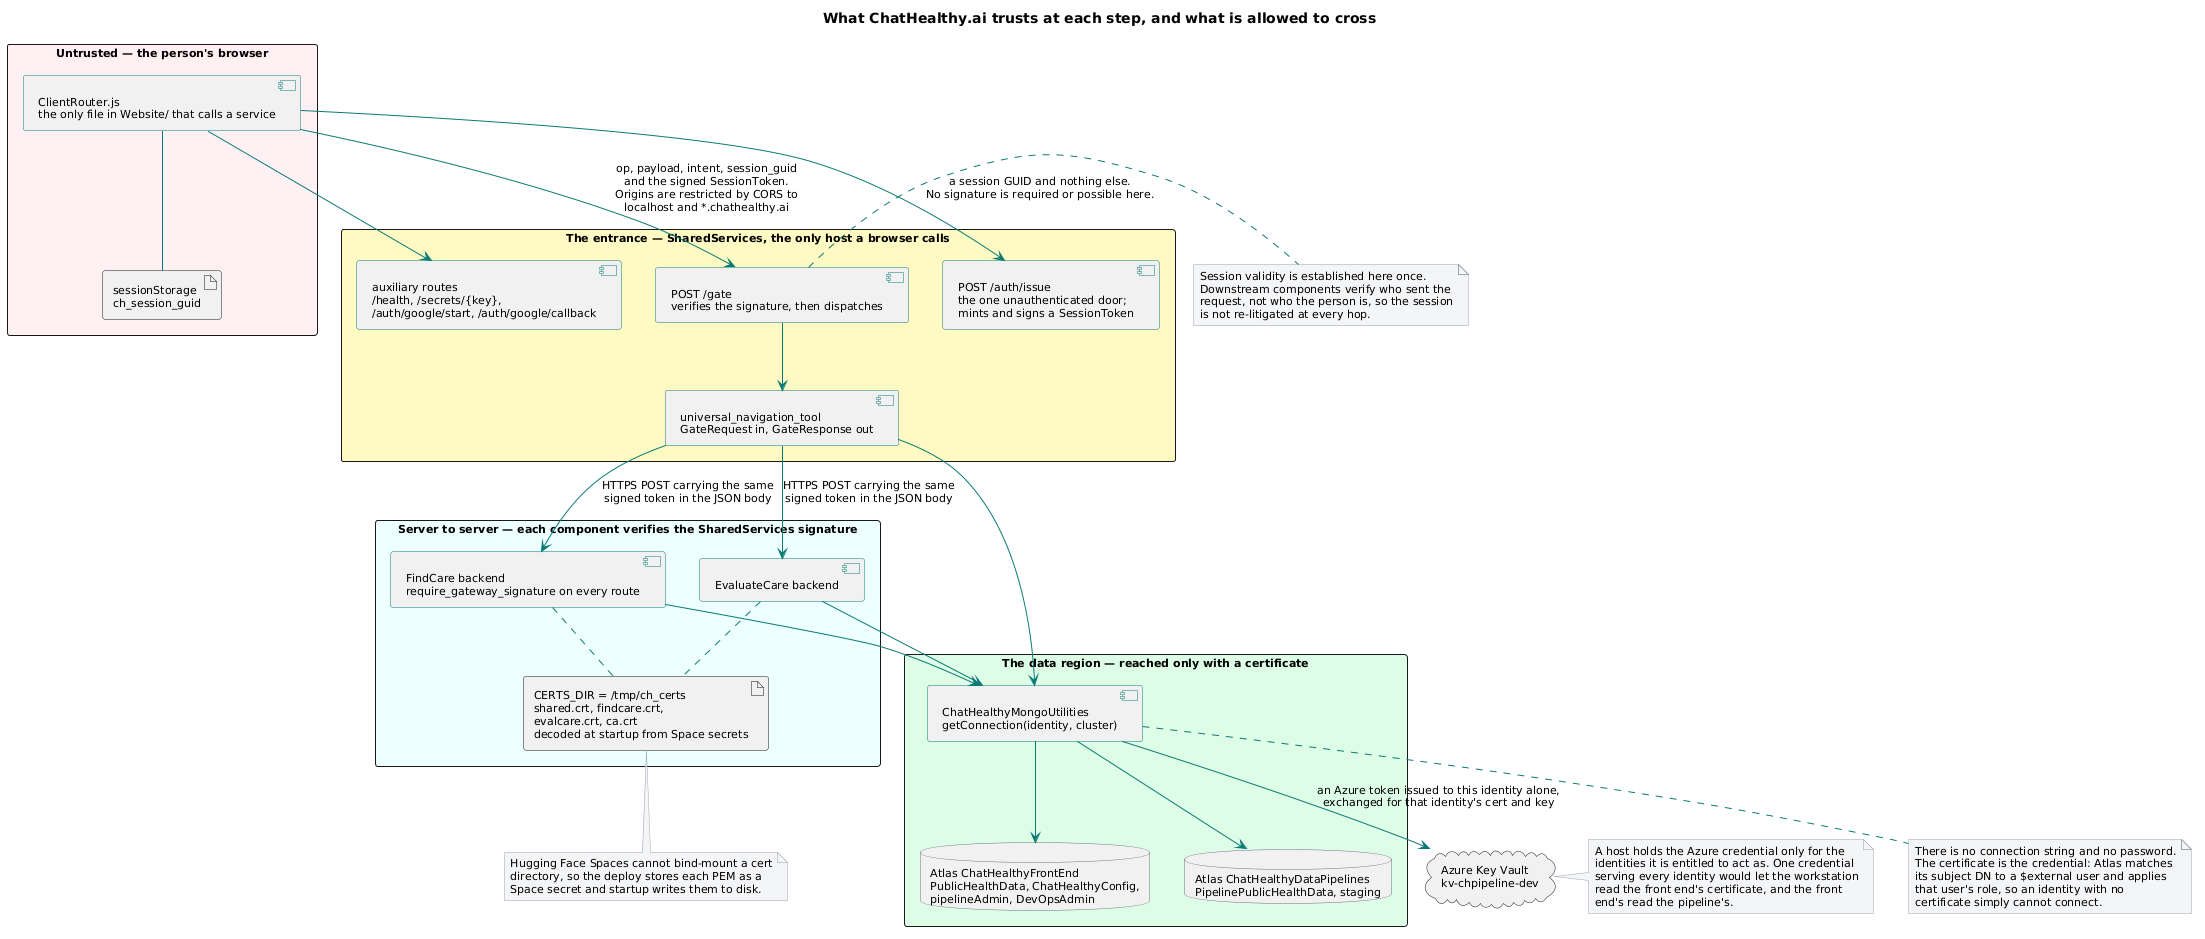

The diagram above was rendered by PlantUML. Its source (embedded in the PNG):
@startuml
skinparam shadowing false
skinparam defaultFontName Segoe UI
skinparam defaultFontSize 11
skinparam ArrowColor #0b7a75
skinparam ComponentBorderColor #0b7a75
skinparam DatabaseBorderColor #6b7280
skinparam NoteBackgroundColor #f3f4f6
skinparam NoteBorderColor #9ca3af

title What ChatHealthy.ai trusts at each step, and what is allowed to cross

rectangle "Untrusted — the person's browser" #fff1f2 {
  component "ClientRouter.js\nthe only file in Website/ that calls a service" as CR
  artifact "sessionStorage\nch_session_guid" as SS
  CR -- SS
}

rectangle "The entrance — SharedServices, the only host a browser calls" #fef9c3 {
  component "POST /auth/issue\nthe one unauthenticated door;\nmints and signs a SessionToken" as ISSUE
  component "POST /gate\nverifies the signature, then dispatches" as GATE
  component "universal_navigation_tool\nGateRequest in, GateResponse out" as UNT
  component "auxiliary routes\n/health, /secrets/{key},\n/auth/google/start, /auth/google/callback" as AUX
  GATE --> UNT
}

rectangle "Server to server — each component verifies the SharedServices signature" #ecfeff {
  component "FindCare backend\nrequire_gateway_signature on every route" as FC
  component "EvaluateCare backend" as EC
  artifact "CERTS_DIR = /tmp/ch_certs\nshared.crt, findcare.crt,\nevalcare.crt, ca.crt\ndecoded at startup from Space secrets" as CERTS
  FC .. CERTS
  EC .. CERTS
}

rectangle "The data region — reached only with a certificate" #dcfce7 {
  component "ChatHealthyMongoUtilities\ngetConnection(identity, cluster)" as MU
  database "Atlas ChatHealthyFrontEnd\nPublicHealthData, ChatHealthyConfig,\npipelineAdmin, DevOpsAdmin" as ATF
  database "Atlas ChatHealthyDataPipelines\nPipelinePublicHealthData, staging" as ATP
  MU --> ATF
  MU --> ATP
}

cloud "Azure Key Vault\nkv-chpipeline-dev" as KV

CR --> ISSUE : a session GUID and nothing else.\nNo signature is required or possible here.
CR --> GATE : op, payload, intent, session_guid\nand the signed SessionToken.\nOrigins are restricted by CORS to\nlocalhost and *.chathealthy.ai
CR --> AUX

UNT --> FC : HTTPS POST carrying the same\nsigned token in the JSON body
UNT --> EC : HTTPS POST carrying the same\nsigned token in the JSON body

UNT --> MU
FC --> MU
EC --> MU

MU --> KV : an Azure token issued to this identity alone,\nexchanged for that identity's cert and key

note right of GATE
  Session validity is established here once.
  Downstream components verify who sent the
  request, not who the person is, so the session
  is not re-litigated at every hop.
end note

note bottom of CERTS
  Hugging Face Spaces cannot bind-mount a cert
  directory, so the deploy stores each PEM as a
  Space secret and startup writes them to disk.
end note

note bottom of MU
  There is no connection string and no password.
  The certificate is the credential: Atlas matches
  its subject DN to a $external user and applies
  that user's role, so an identity with no
  certificate simply cannot connect.
end note

note right of KV
  A host holds the Azure credential only for the
  identities it is entitled to act as. One credential
  serving every identity would let the workstation
  read the front end's certificate, and the front
  end's read the pipeline's.
end note
@enduml